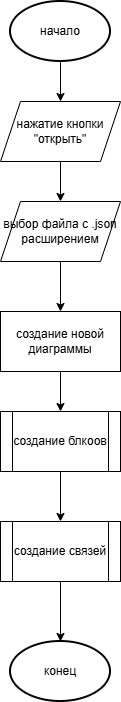

The diagram above was exported from draw.io. Its source (the exported page's mxGraphModel, read from the mxfile embedded in the PNG):
<mxGraphModel dx="1016" dy="659" grid="1" gridSize="10" guides="1" tooltips="1" connect="1" arrows="1" fold="1" page="1" pageScale="1" pageWidth="827" pageHeight="1169" math="0" shadow="0">
  <root>
    <mxCell id="0" />
    <mxCell id="1" parent="0" />
    <mxCell id="-B2K0XpHd4hVCmgEc5U_-1" edge="1" parent="1" source="-B2K0XpHd4hVCmgEc5U_-2" style="edgeStyle=orthogonalEdgeStyle;rounded=0;orthogonalLoop=1;jettySize=auto;html=1;entryX=0.5;entryY=0;entryDx=0;entryDy=0;">
      <mxGeometry relative="1" as="geometry">
        <mxPoint x="390" y="130" as="targetPoint" />
      </mxGeometry>
    </mxCell>
    <mxCell id="-B2K0XpHd4hVCmgEc5U_-2" parent="1" style="strokeWidth=2;html=1;shape=mxgraph.flowchart.start_1;whiteSpace=wrap;" value="начало" vertex="1">
      <mxGeometry height="60" width="100" x="340" y="30" as="geometry" />
    </mxCell>
    <mxCell id="-B2K0XpHd4hVCmgEc5U_-3" edge="1" parent="1" source="-B2K0XpHd4hVCmgEc5U_-4" style="edgeStyle=orthogonalEdgeStyle;rounded=0;orthogonalLoop=1;jettySize=auto;html=1;" target="-B2K0XpHd4hVCmgEc5U_-6" value="">
      <mxGeometry relative="1" as="geometry" />
    </mxCell>
    <mxCell id="-B2K0XpHd4hVCmgEc5U_-4" parent="1" style="shape=parallelogram;perimeter=parallelogramPerimeter;whiteSpace=wrap;html=1;fixedSize=1;" value="нажатие кнопки &quot;открыть&quot;" vertex="1">
      <mxGeometry height="60" width="120" x="330" y="130" as="geometry" />
    </mxCell>
    <mxCell id="-B2K0XpHd4hVCmgEc5U_-5" edge="1" parent="1" source="-B2K0XpHd4hVCmgEc5U_-6" style="edgeStyle=orthogonalEdgeStyle;rounded=0;orthogonalLoop=1;jettySize=auto;html=1;" value="">
      <mxGeometry relative="1" as="geometry">
        <mxPoint x="390" y="340" as="targetPoint" />
      </mxGeometry>
    </mxCell>
    <mxCell id="-B2K0XpHd4hVCmgEc5U_-6" parent="1" style="shape=parallelogram;perimeter=parallelogramPerimeter;whiteSpace=wrap;html=1;fixedSize=1;" value="выбор файла с .json расширением" vertex="1">
      <mxGeometry height="60" width="120" x="330" y="230" as="geometry" />
    </mxCell>
    <mxCell id="-B2K0XpHd4hVCmgEc5U_-7" edge="1" parent="1" style="edgeStyle=orthogonalEdgeStyle;rounded=0;orthogonalLoop=1;jettySize=auto;html=1;" value="">
      <mxGeometry relative="1" as="geometry">
        <mxPoint x="390" y="400" as="sourcePoint" />
        <mxPoint x="390" y="440" as="targetPoint" />
      </mxGeometry>
    </mxCell>
    <mxCell id="-B2K0XpHd4hVCmgEc5U_-10" parent="1" style="rounded=0;whiteSpace=wrap;html=1;" value="создание новой диаграммы" vertex="1">
      <mxGeometry height="60" width="120" x="330" y="340" as="geometry" />
    </mxCell>
    <mxCell id="-B2K0XpHd4hVCmgEc5U_-13" edge="1" parent="1" source="-B2K0XpHd4hVCmgEc5U_-11" style="edgeStyle=orthogonalEdgeStyle;rounded=0;orthogonalLoop=1;jettySize=auto;html=1;" target="-B2K0XpHd4hVCmgEc5U_-12" value="">
      <mxGeometry relative="1" as="geometry" />
    </mxCell>
    <mxCell id="-B2K0XpHd4hVCmgEc5U_-11" parent="1" style="shape=process;whiteSpace=wrap;html=1;backgroundOutline=1;" value="создание блкоов" vertex="1">
      <mxGeometry height="60" width="120" x="330" y="440" as="geometry" />
    </mxCell>
    <mxCell id="-B2K0XpHd4hVCmgEc5U_-16" edge="1" parent="1" source="-B2K0XpHd4hVCmgEc5U_-12" style="edgeStyle=orthogonalEdgeStyle;rounded=0;orthogonalLoop=1;jettySize=auto;html=1;" target="-B2K0XpHd4hVCmgEc5U_-15" value="">
      <mxGeometry relative="1" as="geometry" />
    </mxCell>
    <mxCell id="-B2K0XpHd4hVCmgEc5U_-12" parent="1" style="shape=process;whiteSpace=wrap;html=1;backgroundOutline=1;" value="создание связей" vertex="1">
      <mxGeometry height="60" width="120" x="330" y="550" as="geometry" />
    </mxCell>
    <mxCell id="-B2K0XpHd4hVCmgEc5U_-15" parent="1" style="strokeWidth=2;html=1;shape=mxgraph.flowchart.start_1;whiteSpace=wrap;" value="конец" vertex="1">
      <mxGeometry height="60" width="100" x="340" y="670" as="geometry" />
    </mxCell>
  </root>
</mxGraphModel>